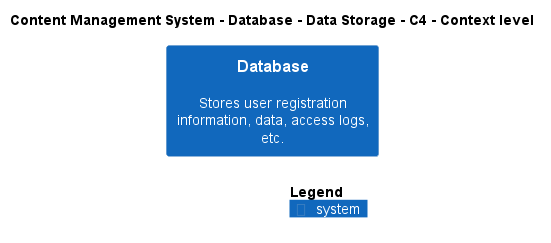

The diagram above was rendered by PlantUML. Its source (embedded in the PNG):
@startuml
!include ..\..\..\..\..\.c4s\C4_Context.puml

AddElementTag("c4interflow:lifecycle:new", $bgColor=green, $fontColor=#ffffff, $borderColor=green, $shadowing="False")
AddElementTag("c4interflow:lifecycle:changed", $bgColor=orange, $fontColor=#ffffff, $borderColor=orange, $shadowing="False")
AddElementTag("c4interflow:lifecycle:removed", $bgColor=red, $fontColor=#ffffff, $borderColor=red, $shadowing="False")

AddRelTag("c4interflow:lifecycle:new", $textColor=green, $lineColor=green)
AddRelTag("c4interflow:lifecycle:changed", $textColor=orange, $lineColor=orange)
AddRelTag("c4interflow:lifecycle:removed", $textColor=red, $lineColor=red)

SHOW_PERSON_PORTRAIT()
LAYOUT_TOP_DOWN()

skinparam linetype polyline

title Content Management System - Database - Data Storage - C4 - Context level

System(ContentManagementSystem.SoftwareSystems.Database, "Database", "Stores user registration information, data, access logs, etc.")



SHOW_LEGEND()
@enduml